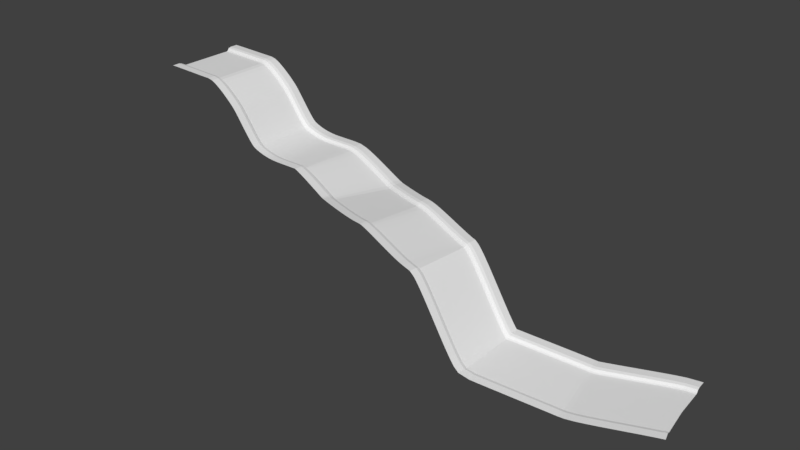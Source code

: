 # Source: test_level.blend  (saved by Blender 2.79.0; exported with 4.5.12 LTS)
import bpy
from mathutils import Matrix  # noqa: F401  (used for matrix-valued properties, if any)

bpy.ops.wm.read_factory_settings(use_empty=True)
scene = bpy.context.scene
scene.name = 'Scene'

# ---- collections
col_collection_1 = bpy.data.collections.new('Collection 1'); scene.collection.children.link(col_collection_1)

# ---- world
world_world = bpy.data.worlds.new('World'); scene.world = world_world
world_world.color = (0.05088, 0.05088, 0.05088)
world_world.use_sun_shadow = False
world_world.sun_shadow_jitter_overblur = 0.0
world_world.cycles.sampling_method = 'MANUAL'

# ---- meshes
me_plane_001 = bpy.data.meshes.new('Plane.001')
me_plane_001.from_pydata([(0.3, -4.0, 0.0), (-0.3, -4.0, 0.0), (0.3, -4.2, 0.1), (-0.3, -4.2, 0.1), (0.3, -4.4, 0.4), (-0.3, -4.4, 0.4), (0.3, -4.8, 0.5), (-0.3, -4.8, 0.5), (0.3, -5.9, 0.5), (-0.3, -5.9, 0.5), (0.3, 4.0, 0.0), (0.3, 0.0, 0.0), (-0.3, 4.0, 0.0), (-0.3, 0.0, 0.0), (0.3, 4.2, 0.1), (-0.3, 4.2, 0.1), (0.3, 4.4, 0.4), (-0.3, 4.4, 0.4), (0.3, 4.8, 0.5), (-0.3, 4.8, 0.5), (0.3, 5.9, 0.5), (-0.3, 5.9, 0.5)], [], [(0, 11, 13, 1), (0, 1, 3, 2), (2, 3, 5, 4), (4, 5, 7, 6), (6, 7, 9, 8), (10, 12, 13, 11), (10, 14, 15, 12), (14, 16, 17, 15), (16, 18, 19, 17), (18, 20, 21, 19)])
me_plane_001.use_remesh_preserve_volume = False
me_plane_001.use_remesh_preserve_attributes = False
me_plane_001.use_mirror_vertex_groups = False
me_plane_001.update()

# ---- curves / text
cu_beziercurve_001 = bpy.data.curves.new('BezierCurve.001', 'CURVE')
cu_beziercurve_001.dimensions = '3D'
_sp = cu_beziercurve_001.splines.new('BEZIER'); _sp.bezier_points.add(11)
_sp.bezier_points.foreach_set('co', [-4.0, 0.0, 0.0, 3.0, 0.0, -0.2, 7.0, 0.0, -3.0, 11.0, 0.0, -8.0, 16.0, 0.0, -9.0, 19.0, 0.0, -9.0, 27.0, -2.0, -11.0, 34.0, -4.0, -11.0, 43.0, -6.0, -13.0, 51.0, -7.0, -23.0, 62.0, -4.0, -25.0, 73.0, 0.0, -25.0])
_sp.bezier_points.foreach_set('handle_left', [-5.0, 0.0, 0.0, 2.0, 0.0, -0.2, 6.293, 0.0, -2.293, 10.11, 0.0, -7.553, 15.0, 0.0, -9.0, 18.0, 0.0, -9.0, 26.07, -1.635, -11.0, 33.0, -4.0, -11.0, 42.0, -6.0, -13.0, 50.0, -7.0, -23.0, 61.0, -4.0, -25.0, 72.0, 0.0, -25.0])
_sp.bezier_points.foreach_set('handle_right', [-3.0, 0.0, 0.0, 4.0, 0.0, -0.2, 8.0, 0.0, -4.0, 13.0, 0.0, -9.0, 17.0, 0.0, -9.0, 20.0, 0.0, -9.0, 28.15, -2.45, -11.0, 35.0, -4.0, -11.0, 44.0, -6.0, -13.0, 52.0, -7.0, -23.0, 63.0, -4.0, -25.0, 74.0, 0.0, -25.0])
for _p, _l, _r in zip(_sp.bezier_points, ['ALIGNED', 'ALIGNED', 'ALIGNED', 'ALIGNED', 'ALIGNED', 'ALIGNED', 'ALIGNED', 'ALIGNED', 'ALIGNED', 'ALIGNED', 'ALIGNED', 'ALIGNED'], ['ALIGNED', 'ALIGNED', 'ALIGNED', 'ALIGNED', 'ALIGNED', 'ALIGNED', 'ALIGNED', 'ALIGNED', 'ALIGNED', 'ALIGNED', 'ALIGNED', 'ALIGNED']): _p.handle_left_type = _l; _p.handle_right_type = _r
_sp.order_u = 0
_sp.order_v = 0
cu_beziercurve_001.use_path = True
cu_beziercurve_001.use_path_clamp = True
cu_beziercurve_001.bevel_resolution = 0
cu_beziercurve_001.fill_mode = 'HALF'

# ---- objects
ob_beziercurve = bpy.data.objects.new('BezierCurve', cu_beziercurve_001)
ob_plane = bpy.data.objects.new('Plane', me_plane_001)

# ---- transforms, parenting, visibility, modifiers, constraints
ob_beziercurve.location = (0.0, 0.0, 0.0)
ob_beziercurve.lineart.crease_threshold = 0.0
ob_plane.location = (0.0, 0.0, 0.0)
ob_plane.lineart.crease_threshold = 0.0
_m = ob_plane.modifiers.new('Array', 'ARRAY')
_m.fit_type = 'FIT_CURVE'
_m.count = 7
_m.curve = ob_beziercurve
_m.constant_offset_displace = (0.0, 0.0, 0.0)
_m = ob_plane.modifiers.new('Curve', 'CURVE')
_m.object = ob_beziercurve

# ---- collection membership
col_collection_1.objects.link(ob_beziercurve)
col_collection_1.objects.link(ob_plane)

# ---- scene / render settings (as saved in the file)
scene.frame_start = 1; scene.frame_end = 250; scene.frame_set(2)
scene.render.engine = 'BLENDER_EEVEE_NEXT'
scene.render.resolution_percentage = 50
scene.render.dither_intensity = 0.0
scene.cycles.use_denoising = False
scene.cycles.samples = 128
scene.cycles.sampling_pattern = 'TABULATED_SOBOL'
scene.cycles.use_adaptive_sampling = False
scene.cycles.use_light_tree = False
scene.cycles.blur_glossy = 0.0
scene.cycles.sample_clamp_indirect = 0.0
scene.view_settings.view_transform = 'Standard'
bpy.context.view_layer.update()

# ---- added for rendering (the .blend has no active camera and no usable light): camera, sun
cam_auto = bpy.data.cameras.new('AutoCamera')
cam_auto.lens = 50.0
cam_auto.sensor_width = 36.0
cam_auto.clip_end = 1389.54
ob_auto_camera = bpy.data.objects.new('AutoCamera', cam_auto)
scene.collection.objects.link(ob_auto_camera)
ob_auto_camera.location = (113.676, -98.5071, 50.841)
ob_auto_camera.rotation_euler = (1.09748, -7.21219e-08, 0.694738)
scene.camera = ob_auto_camera
light_auto_sun = bpy.data.lights.new('AutoSun', 'SUN')
light_auto_sun.energy = 3.0
light_auto_sun.angle = 0.0523599
ob_auto_sun = bpy.data.objects.new('AutoSun', light_auto_sun)
scene.collection.objects.link(ob_auto_sun)
ob_auto_sun.rotation_euler = (0.872665, 0.174533, 0.523599)
bpy.context.view_layer.update()

